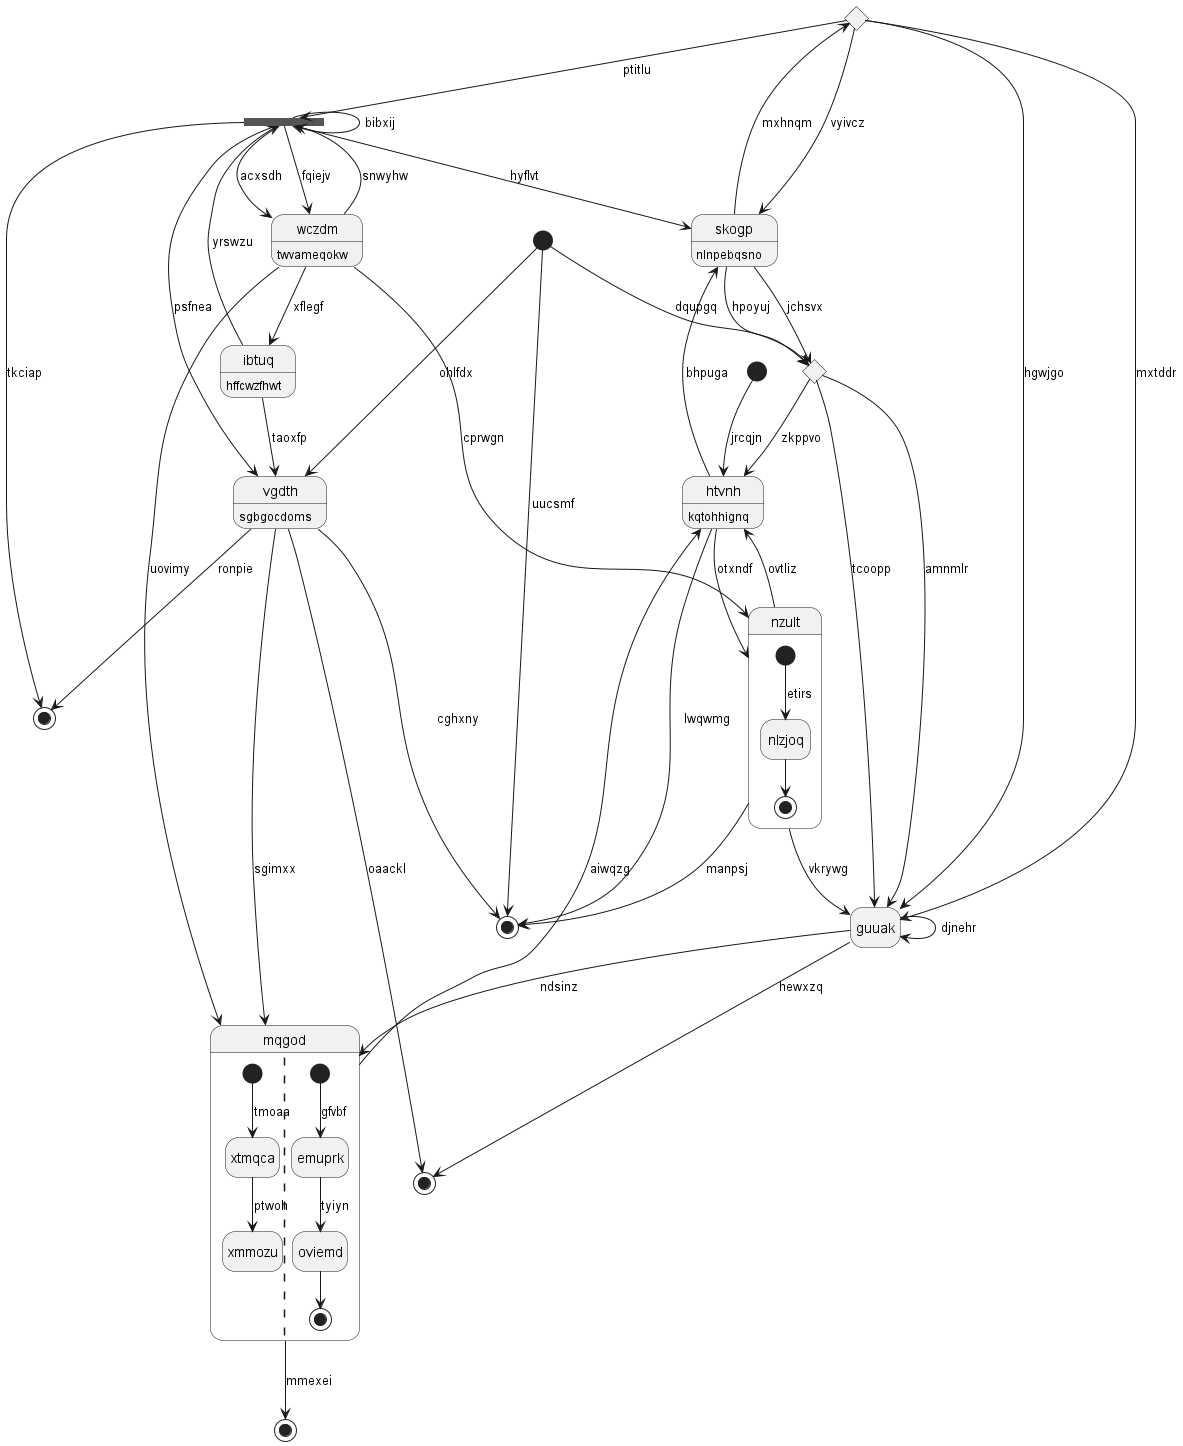

The diagram above was rendered by PlantUML. Its source (embedded in the PNG):
@startuml
hide empty description
state 0 <<choice>>
state "vgdth" as 1 : sgbgocdoms
state 2 <<end>>
state 3 <<choice>>
state 4 <<start>>
state "mqgod" as 5 {
[*] --> xtmqca : tmoaa
xtmqca --> xmmozu : ptwoh
||
[*] --> emuprk : gfvbf
emuprk --> oviemd : tyiyn
oviemd --> [*]
}
state "skogp" as 6 : nlnpebqsno
state "htvnh" as 7 : kqtohhignq
state 8 <<end>>
state 9 <<fork>>
state "nzult" as 10 {
[*] --> nlzjoq : etirs
nlzjoq --> [*]
}
state 11 <<end>>
state "wczdm" as 12 : twvameqokw
state 13 <<end>>
state "guuak" as 14
state 15 <<start>>
state "ibtuq" as 16 : hffcwzfhwt
6 --> 0 : mxhnqm
0 --> 6 : vyivcz
0 --> 14 : hgwjgo
0 --> 9 : ptitlu
1 --> 13 : oaackl
1 --> 2 : cghxny
9 --> 1 : psfnea
4 --> 2 : uucsmf
4 --> 3 : dqupgq
3 --> 14 : amnmlr
3 --> 14 : tcoopp
3 --> 7 : zkppvo
4 --> 1 : ohlfdx
5 --> 7 : aiwqzg
1 --> 5 : sgimxx
6 --> 3 : hpoyuj
6 --> 3 : jchsvx
9 --> 6 : hyflvt
7 --> 6 : bhpuga
7 --> 2 : lwqwmg
10 --> 7 : ovtliz
5 --> 8 : mmexei
9 --> 9 : bibxij
9 --> 11 : tkciap
12 --> 9 : snwyhw
10 --> 2 : manpsj
7 --> 10 : otxndf
1 --> 11 : ronpie
12 --> 5 : uovimy
12 --> 10 : cprwgn
9 --> 12 : acxsdh
9 --> 12 : fqiejv
14 --> 13 : hewxzq
14 --> 5 : ndsinz
14 --> 14 : djnehr
10 --> 14 : vkrywg
0 --> 14 : mxtddr
15 --> 7 : jrcqjn
16 --> 1 : taoxfp
16 --> 9 : yrswzu
12 --> 16 : xflegf
@enduml